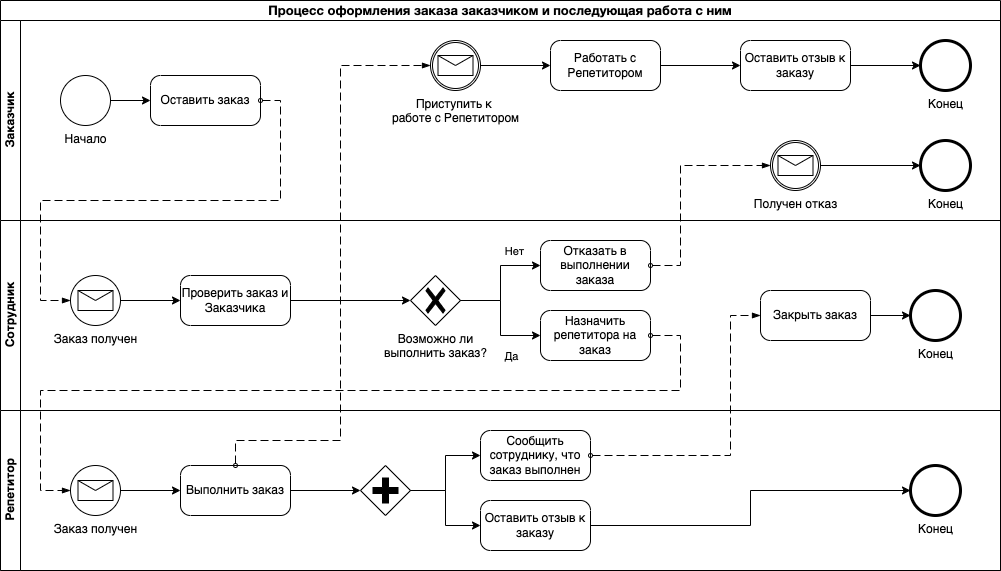

The diagram above was exported from draw.io. Its source (the exported page's mxGraphModel, read from the mxfile embedded in the PNG):
<mxGraphModel dx="1194" dy="627" grid="1" gridSize="10" guides="1" tooltips="1" connect="1" arrows="1" fold="1" page="1" pageScale="1" pageWidth="850" pageHeight="1100" background="none" math="0" shadow="0">
  <root>
    <mxCell id="0" />
    <mxCell id="1" parent="0" />
    <mxCell id="OpETRCRFl0tXDsnKi9Ef-1" value="&lt;span style=&quot;font-family: &amp;quot;Helvetica Neue&amp;quot;; font-size: 13px; text-align: start; background-color: transparent; color: light-dark(rgb(0, 0, 0), rgb(255, 255, 255));&quot;&gt;Процесс оформления заказа заказчиком и последующая работа с ним&lt;/span&gt;" style="swimlane;html=1;childLayout=stackLayout;resizeParent=1;resizeParentMax=0;horizontal=1;startSize=20;horizontalStack=0;whiteSpace=wrap;" parent="1" vertex="1">
      <mxGeometry x="10" y="10" width="1000" height="570" as="geometry" />
    </mxCell>
    <mxCell id="OpETRCRFl0tXDsnKi9Ef-2" value="Заказчик" style="swimlane;html=1;startSize=20;horizontal=0;" parent="OpETRCRFl0tXDsnKi9Ef-1" vertex="1">
      <mxGeometry y="20" width="1000" height="200" as="geometry" />
    </mxCell>
    <mxCell id="OpETRCRFl0tXDsnKi9Ef-6" value="Начало" style="points=[[0.145,0.145,0],[0.5,0,0],[0.855,0.145,0],[1,0.5,0],[0.855,0.855,0],[0.5,1,0],[0.145,0.855,0],[0,0.5,0]];shape=mxgraph.bpmn.event;html=1;verticalLabelPosition=bottom;labelBackgroundColor=#ffffff;verticalAlign=top;align=center;perimeter=ellipsePerimeter;outlineConnect=0;aspect=fixed;outline=standard;symbol=general;" parent="OpETRCRFl0tXDsnKi9Ef-2" vertex="1">
      <mxGeometry x="60" y="55" width="50" height="50" as="geometry" />
    </mxCell>
    <mxCell id="OpETRCRFl0tXDsnKi9Ef-7" value="Оставить заказ" style="points=[[0.25,0,0],[0.5,0,0],[0.75,0,0],[1,0.25,0],[1,0.5,0],[1,0.75,0],[0.75,1,0],[0.5,1,0],[0.25,1,0],[0,0.75,0],[0,0.5,0],[0,0.25,0]];shape=mxgraph.bpmn.task2;whiteSpace=wrap;rectStyle=rounded;size=10;html=1;container=1;expand=0;collapsible=0;taskMarker=abstract;" parent="OpETRCRFl0tXDsnKi9Ef-2" vertex="1">
      <mxGeometry x="150" y="55" width="110" height="50" as="geometry" />
    </mxCell>
    <mxCell id="OpETRCRFl0tXDsnKi9Ef-8" style="edgeStyle=orthogonalEdgeStyle;rounded=0;orthogonalLoop=1;jettySize=auto;html=1;exitX=1;exitY=0.5;exitDx=0;exitDy=0;exitPerimeter=0;entryX=0;entryY=0.5;entryDx=0;entryDy=0;entryPerimeter=0;" parent="OpETRCRFl0tXDsnKi9Ef-2" source="OpETRCRFl0tXDsnKi9Ef-6" target="OpETRCRFl0tXDsnKi9Ef-7" edge="1">
      <mxGeometry relative="1" as="geometry" />
    </mxCell>
    <mxCell id="OpETRCRFl0tXDsnKi9Ef-45" value="Конец" style="points=[[0.145,0.145,0],[0.5,0,0],[0.855,0.145,0],[1,0.5,0],[0.855,0.855,0],[0.5,1,0],[0.145,0.855,0],[0,0.5,0]];shape=mxgraph.bpmn.event;html=1;verticalLabelPosition=bottom;labelBackgroundColor=#ffffff;verticalAlign=top;align=center;perimeter=ellipsePerimeter;outlineConnect=0;aspect=fixed;outline=end;symbol=terminate2;" parent="OpETRCRFl0tXDsnKi9Ef-2" vertex="1">
      <mxGeometry x="920" y="20" width="50" height="50" as="geometry" />
    </mxCell>
    <mxCell id="OpETRCRFl0tXDsnKi9Ef-44" value="Конец" style="points=[[0.145,0.145,0],[0.5,0,0],[0.855,0.145,0],[1,0.5,0],[0.855,0.855,0],[0.5,1,0],[0.145,0.855,0],[0,0.5,0]];shape=mxgraph.bpmn.event;html=1;verticalLabelPosition=bottom;labelBackgroundColor=#ffffff;verticalAlign=top;align=center;perimeter=ellipsePerimeter;outlineConnect=0;aspect=fixed;outline=end;symbol=terminate2;" parent="OpETRCRFl0tXDsnKi9Ef-2" vertex="1">
      <mxGeometry x="920" y="120" width="50" height="50" as="geometry" />
    </mxCell>
    <mxCell id="OpETRCRFl0tXDsnKi9Ef-46" value="Получен отказ" style="points=[[0.145,0.145,0],[0.5,0,0],[0.855,0.145,0],[1,0.5,0],[0.855,0.855,0],[0.5,1,0],[0.145,0.855,0],[0,0.5,0]];shape=mxgraph.bpmn.event;html=1;verticalLabelPosition=bottom;labelBackgroundColor=#ffffff;verticalAlign=top;align=center;perimeter=ellipsePerimeter;outlineConnect=0;aspect=fixed;outline=catching;symbol=message;" parent="OpETRCRFl0tXDsnKi9Ef-2" vertex="1">
      <mxGeometry x="770" y="120" width="50" height="50" as="geometry" />
    </mxCell>
    <mxCell id="OpETRCRFl0tXDsnKi9Ef-47" style="edgeStyle=orthogonalEdgeStyle;rounded=0;orthogonalLoop=1;jettySize=auto;html=1;exitX=1;exitY=0.5;exitDx=0;exitDy=0;exitPerimeter=0;entryX=0;entryY=0.5;entryDx=0;entryDy=0;entryPerimeter=0;" parent="OpETRCRFl0tXDsnKi9Ef-2" source="OpETRCRFl0tXDsnKi9Ef-46" target="OpETRCRFl0tXDsnKi9Ef-44" edge="1">
      <mxGeometry relative="1" as="geometry" />
    </mxCell>
    <mxCell id="OpETRCRFl0tXDsnKi9Ef-49" value="&lt;div&gt;Приступить к&amp;nbsp;&lt;/div&gt;&lt;div&gt;работе с Репетитором&lt;/div&gt;" style="points=[[0.145,0.145,0],[0.5,0,0],[0.855,0.145,0],[1,0.5,0],[0.855,0.855,0],[0.5,1,0],[0.145,0.855,0],[0,0.5,0]];shape=mxgraph.bpmn.event;html=1;verticalLabelPosition=bottom;labelBackgroundColor=#ffffff;verticalAlign=top;align=center;perimeter=ellipsePerimeter;outlineConnect=0;aspect=fixed;outline=catching;symbol=message;" parent="OpETRCRFl0tXDsnKi9Ef-2" vertex="1">
      <mxGeometry x="430" y="20" width="50" height="50" as="geometry" />
    </mxCell>
    <mxCell id="OpETRCRFl0tXDsnKi9Ef-52" value="Работать с Репетитором" style="points=[[0.25,0,0],[0.5,0,0],[0.75,0,0],[1,0.25,0],[1,0.5,0],[1,0.75,0],[0.75,1,0],[0.5,1,0],[0.25,1,0],[0,0.75,0],[0,0.5,0],[0,0.25,0]];shape=mxgraph.bpmn.task2;whiteSpace=wrap;rectStyle=rounded;size=10;html=1;container=1;expand=0;collapsible=0;taskMarker=abstract;" parent="OpETRCRFl0tXDsnKi9Ef-2" vertex="1">
      <mxGeometry x="550" y="20" width="110" height="50" as="geometry" />
    </mxCell>
    <mxCell id="OpETRCRFl0tXDsnKi9Ef-53" style="edgeStyle=orthogonalEdgeStyle;rounded=0;orthogonalLoop=1;jettySize=auto;html=1;exitX=1;exitY=0.5;exitDx=0;exitDy=0;exitPerimeter=0;entryX=0;entryY=0.5;entryDx=0;entryDy=0;entryPerimeter=0;" parent="OpETRCRFl0tXDsnKi9Ef-2" source="OpETRCRFl0tXDsnKi9Ef-49" target="OpETRCRFl0tXDsnKi9Ef-52" edge="1">
      <mxGeometry relative="1" as="geometry" />
    </mxCell>
    <mxCell id="OpETRCRFl0tXDsnKi9Ef-54" value="Оставить отзыв к заказу" style="points=[[0.25,0,0],[0.5,0,0],[0.75,0,0],[1,0.25,0],[1,0.5,0],[1,0.75,0],[0.75,1,0],[0.5,1,0],[0.25,1,0],[0,0.75,0],[0,0.5,0],[0,0.25,0]];shape=mxgraph.bpmn.task2;whiteSpace=wrap;rectStyle=rounded;size=10;html=1;container=1;expand=0;collapsible=0;taskMarker=abstract;" parent="OpETRCRFl0tXDsnKi9Ef-2" vertex="1">
      <mxGeometry x="740" y="20" width="110" height="50" as="geometry" />
    </mxCell>
    <mxCell id="OpETRCRFl0tXDsnKi9Ef-55" style="edgeStyle=orthogonalEdgeStyle;rounded=0;orthogonalLoop=1;jettySize=auto;html=1;exitX=1;exitY=0.5;exitDx=0;exitDy=0;exitPerimeter=0;entryX=0;entryY=0.5;entryDx=0;entryDy=0;entryPerimeter=0;" parent="OpETRCRFl0tXDsnKi9Ef-2" source="OpETRCRFl0tXDsnKi9Ef-52" target="OpETRCRFl0tXDsnKi9Ef-54" edge="1">
      <mxGeometry relative="1" as="geometry" />
    </mxCell>
    <mxCell id="OpETRCRFl0tXDsnKi9Ef-56" style="edgeStyle=orthogonalEdgeStyle;rounded=0;orthogonalLoop=1;jettySize=auto;html=1;exitX=1;exitY=0.5;exitDx=0;exitDy=0;exitPerimeter=0;entryX=0;entryY=0.5;entryDx=0;entryDy=0;entryPerimeter=0;" parent="OpETRCRFl0tXDsnKi9Ef-2" source="OpETRCRFl0tXDsnKi9Ef-54" target="OpETRCRFl0tXDsnKi9Ef-45" edge="1">
      <mxGeometry relative="1" as="geometry" />
    </mxCell>
    <mxCell id="OpETRCRFl0tXDsnKi9Ef-3" value="Сотрудник" style="swimlane;html=1;startSize=20;horizontal=0;" parent="OpETRCRFl0tXDsnKi9Ef-1" vertex="1">
      <mxGeometry y="220" width="1000" height="190" as="geometry" />
    </mxCell>
    <mxCell id="OpETRCRFl0tXDsnKi9Ef-9" value="Проверить заказ и Заказчика" style="points=[[0.25,0,0],[0.5,0,0],[0.75,0,0],[1,0.25,0],[1,0.5,0],[1,0.75,0],[0.75,1,0],[0.5,1,0],[0.25,1,0],[0,0.75,0],[0,0.5,0],[0,0.25,0]];shape=mxgraph.bpmn.task2;whiteSpace=wrap;rectStyle=rounded;size=10;html=1;container=1;expand=0;collapsible=0;taskMarker=abstract;" parent="OpETRCRFl0tXDsnKi9Ef-3" vertex="1">
      <mxGeometry x="180" y="55" width="110" height="50" as="geometry" />
    </mxCell>
    <mxCell id="OpETRCRFl0tXDsnKi9Ef-14" value="&lt;div&gt;Возможно ли&lt;/div&gt;&lt;div&gt;выполнить заказ?&lt;/div&gt;" style="points=[[0.25,0.25,0],[0.5,0,0],[0.75,0.25,0],[1,0.5,0],[0.75,0.75,0],[0.5,1,0],[0.25,0.75,0],[0,0.5,0]];shape=mxgraph.bpmn.gateway2;html=1;verticalLabelPosition=bottom;labelBackgroundColor=#ffffff;verticalAlign=top;align=center;perimeter=rhombusPerimeter;outlineConnect=0;outline=none;symbol=none;gwType=exclusive;" parent="OpETRCRFl0tXDsnKi9Ef-3" vertex="1">
      <mxGeometry x="410" y="55" width="50" height="50" as="geometry" />
    </mxCell>
    <mxCell id="OpETRCRFl0tXDsnKi9Ef-15" style="edgeStyle=orthogonalEdgeStyle;rounded=0;orthogonalLoop=1;jettySize=auto;html=1;exitX=1;exitY=0.5;exitDx=0;exitDy=0;exitPerimeter=0;entryX=0;entryY=0.5;entryDx=0;entryDy=0;entryPerimeter=0;" parent="OpETRCRFl0tXDsnKi9Ef-3" source="OpETRCRFl0tXDsnKi9Ef-9" target="OpETRCRFl0tXDsnKi9Ef-14" edge="1">
      <mxGeometry relative="1" as="geometry" />
    </mxCell>
    <mxCell id="OpETRCRFl0tXDsnKi9Ef-16" value="Отказать в выполнении заказа" style="points=[[0.25,0,0],[0.5,0,0],[0.75,0,0],[1,0.25,0],[1,0.5,0],[1,0.75,0],[0.75,1,0],[0.5,1,0],[0.25,1,0],[0,0.75,0],[0,0.5,0],[0,0.25,0]];shape=mxgraph.bpmn.task2;whiteSpace=wrap;rectStyle=rounded;size=10;html=1;container=1;expand=0;collapsible=0;taskMarker=abstract;" parent="OpETRCRFl0tXDsnKi9Ef-3" vertex="1">
      <mxGeometry x="540" y="20" width="110" height="50" as="geometry" />
    </mxCell>
    <mxCell id="OpETRCRFl0tXDsnKi9Ef-17" style="edgeStyle=orthogonalEdgeStyle;rounded=0;orthogonalLoop=1;jettySize=auto;html=1;exitX=1;exitY=0.5;exitDx=0;exitDy=0;exitPerimeter=0;entryX=0;entryY=0.5;entryDx=0;entryDy=0;entryPerimeter=0;" parent="OpETRCRFl0tXDsnKi9Ef-3" source="OpETRCRFl0tXDsnKi9Ef-14" target="OpETRCRFl0tXDsnKi9Ef-16" edge="1">
      <mxGeometry relative="1" as="geometry">
        <Array as="points">
          <mxPoint x="500" y="80" />
          <mxPoint x="500" y="45" />
        </Array>
      </mxGeometry>
    </mxCell>
    <mxCell id="OpETRCRFl0tXDsnKi9Ef-18" value="Нет" style="edgeLabel;html=1;align=center;verticalAlign=middle;resizable=0;points=[];" parent="OpETRCRFl0tXDsnKi9Ef-17" vertex="1" connectable="0">
      <mxGeometry x="0.408" y="3" relative="1" as="geometry">
        <mxPoint x="7" y="-12" as="offset" />
      </mxGeometry>
    </mxCell>
    <mxCell id="OpETRCRFl0tXDsnKi9Ef-19" value="Назначить репетитора на заказ" style="points=[[0.25,0,0],[0.5,0,0],[0.75,0,0],[1,0.25,0],[1,0.5,0],[1,0.75,0],[0.75,1,0],[0.5,1,0],[0.25,1,0],[0,0.75,0],[0,0.5,0],[0,0.25,0]];shape=mxgraph.bpmn.task2;whiteSpace=wrap;rectStyle=rounded;size=10;html=1;container=1;expand=0;collapsible=0;taskMarker=abstract;" parent="OpETRCRFl0tXDsnKi9Ef-3" vertex="1">
      <mxGeometry x="540" y="90" width="110" height="50" as="geometry" />
    </mxCell>
    <mxCell id="OpETRCRFl0tXDsnKi9Ef-20" style="edgeStyle=orthogonalEdgeStyle;rounded=0;orthogonalLoop=1;jettySize=auto;html=1;exitX=1;exitY=0.5;exitDx=0;exitDy=0;exitPerimeter=0;entryX=0;entryY=0.5;entryDx=0;entryDy=0;entryPerimeter=0;" parent="OpETRCRFl0tXDsnKi9Ef-3" source="OpETRCRFl0tXDsnKi9Ef-14" target="OpETRCRFl0tXDsnKi9Ef-19" edge="1">
      <mxGeometry relative="1" as="geometry" />
    </mxCell>
    <mxCell id="OpETRCRFl0tXDsnKi9Ef-21" value="Да" style="edgeLabel;html=1;align=center;verticalAlign=middle;resizable=0;points=[];" parent="OpETRCRFl0tXDsnKi9Ef-20" vertex="1" connectable="0">
      <mxGeometry x="0.088" y="1" relative="1" as="geometry">
        <mxPoint x="9" y="32" as="offset" />
      </mxGeometry>
    </mxCell>
    <mxCell id="OpETRCRFl0tXDsnKi9Ef-24" value="Заказ получен" style="points=[[0.145,0.145,0],[0.5,0,0],[0.855,0.145,0],[1,0.5,0],[0.855,0.855,0],[0.5,1,0],[0.145,0.855,0],[0,0.5,0]];shape=mxgraph.bpmn.event;html=1;verticalLabelPosition=bottom;labelBackgroundColor=#ffffff;verticalAlign=top;align=center;perimeter=ellipsePerimeter;outlineConnect=0;aspect=fixed;outline=standard;symbol=message;" parent="OpETRCRFl0tXDsnKi9Ef-3" vertex="1">
      <mxGeometry x="70" y="55" width="50" height="50" as="geometry" />
    </mxCell>
    <mxCell id="OpETRCRFl0tXDsnKi9Ef-25" style="edgeStyle=orthogonalEdgeStyle;rounded=0;orthogonalLoop=1;jettySize=auto;html=1;exitX=1;exitY=0.5;exitDx=0;exitDy=0;exitPerimeter=0;entryX=0;entryY=0.5;entryDx=0;entryDy=0;entryPerimeter=0;" parent="OpETRCRFl0tXDsnKi9Ef-3" source="OpETRCRFl0tXDsnKi9Ef-24" target="OpETRCRFl0tXDsnKi9Ef-9" edge="1">
      <mxGeometry relative="1" as="geometry" />
    </mxCell>
    <mxCell id="OpETRCRFl0tXDsnKi9Ef-37" value="Закрыть заказ" style="points=[[0.25,0,0],[0.5,0,0],[0.75,0,0],[1,0.25,0],[1,0.5,0],[1,0.75,0],[0.75,1,0],[0.5,1,0],[0.25,1,0],[0,0.75,0],[0,0.5,0],[0,0.25,0]];shape=mxgraph.bpmn.task2;whiteSpace=wrap;rectStyle=rounded;size=10;html=1;container=1;expand=0;collapsible=0;taskMarker=abstract;" parent="OpETRCRFl0tXDsnKi9Ef-3" vertex="1">
      <mxGeometry x="760" y="70" width="110" height="50" as="geometry" />
    </mxCell>
    <mxCell id="OpETRCRFl0tXDsnKi9Ef-38" value="Конец" style="points=[[0.145,0.145,0],[0.5,0,0],[0.855,0.145,0],[1,0.5,0],[0.855,0.855,0],[0.5,1,0],[0.145,0.855,0],[0,0.5,0]];shape=mxgraph.bpmn.event;html=1;verticalLabelPosition=bottom;labelBackgroundColor=#ffffff;verticalAlign=top;align=center;perimeter=ellipsePerimeter;outlineConnect=0;aspect=fixed;outline=end;symbol=terminate2;" parent="OpETRCRFl0tXDsnKi9Ef-3" vertex="1">
      <mxGeometry x="910" y="70" width="50" height="50" as="geometry" />
    </mxCell>
    <mxCell id="OpETRCRFl0tXDsnKi9Ef-39" style="edgeStyle=orthogonalEdgeStyle;rounded=0;orthogonalLoop=1;jettySize=auto;html=1;exitX=1;exitY=0.5;exitDx=0;exitDy=0;exitPerimeter=0;entryX=0;entryY=0.5;entryDx=0;entryDy=0;entryPerimeter=0;" parent="OpETRCRFl0tXDsnKi9Ef-3" source="OpETRCRFl0tXDsnKi9Ef-37" target="OpETRCRFl0tXDsnKi9Ef-38" edge="1">
      <mxGeometry relative="1" as="geometry" />
    </mxCell>
    <mxCell id="OpETRCRFl0tXDsnKi9Ef-4" value="Репетитор" style="swimlane;html=1;startSize=20;horizontal=0;" parent="OpETRCRFl0tXDsnKi9Ef-1" vertex="1">
      <mxGeometry y="410" width="1000" height="160" as="geometry" />
    </mxCell>
    <mxCell id="OpETRCRFl0tXDsnKi9Ef-23" value="Выполнить заказ" style="points=[[0.25,0,0],[0.5,0,0],[0.75,0,0],[1,0.25,0],[1,0.5,0],[1,0.75,0],[0.75,1,0],[0.5,1,0],[0.25,1,0],[0,0.75,0],[0,0.5,0],[0,0.25,0]];shape=mxgraph.bpmn.task2;whiteSpace=wrap;rectStyle=rounded;size=10;html=1;container=1;expand=0;collapsible=0;taskMarker=abstract;" parent="OpETRCRFl0tXDsnKi9Ef-4" vertex="1">
      <mxGeometry x="180" y="55" width="110" height="50" as="geometry" />
    </mxCell>
    <mxCell id="OpETRCRFl0tXDsnKi9Ef-26" value="Заказ получен" style="points=[[0.145,0.145,0],[0.5,0,0],[0.855,0.145,0],[1,0.5,0],[0.855,0.855,0],[0.5,1,0],[0.145,0.855,0],[0,0.5,0]];shape=mxgraph.bpmn.event;html=1;verticalLabelPosition=bottom;labelBackgroundColor=#ffffff;verticalAlign=top;align=center;perimeter=ellipsePerimeter;outlineConnect=0;aspect=fixed;outline=standard;symbol=message;" parent="OpETRCRFl0tXDsnKi9Ef-4" vertex="1">
      <mxGeometry x="70" y="55" width="50" height="50" as="geometry" />
    </mxCell>
    <mxCell id="OpETRCRFl0tXDsnKi9Ef-30" style="edgeStyle=orthogonalEdgeStyle;rounded=0;orthogonalLoop=1;jettySize=auto;html=1;exitX=1;exitY=0.5;exitDx=0;exitDy=0;exitPerimeter=0;entryX=0;entryY=0.5;entryDx=0;entryDy=0;entryPerimeter=0;" parent="OpETRCRFl0tXDsnKi9Ef-4" source="OpETRCRFl0tXDsnKi9Ef-26" target="OpETRCRFl0tXDsnKi9Ef-23" edge="1">
      <mxGeometry relative="1" as="geometry" />
    </mxCell>
    <mxCell id="OpETRCRFl0tXDsnKi9Ef-31" value="" style="points=[[0.25,0.25,0],[0.5,0,0],[0.75,0.25,0],[1,0.5,0],[0.75,0.75,0],[0.5,1,0],[0.25,0.75,0],[0,0.5,0]];shape=mxgraph.bpmn.gateway2;html=1;verticalLabelPosition=bottom;labelBackgroundColor=#ffffff;verticalAlign=top;align=center;perimeter=rhombusPerimeter;outlineConnect=0;outline=none;symbol=none;gwType=parallel;" parent="OpETRCRFl0tXDsnKi9Ef-4" vertex="1">
      <mxGeometry x="360" y="55" width="50" height="50" as="geometry" />
    </mxCell>
    <mxCell id="OpETRCRFl0tXDsnKi9Ef-32" style="edgeStyle=orthogonalEdgeStyle;rounded=0;orthogonalLoop=1;jettySize=auto;html=1;exitX=1;exitY=0.5;exitDx=0;exitDy=0;exitPerimeter=0;entryX=0;entryY=0.5;entryDx=0;entryDy=0;entryPerimeter=0;" parent="OpETRCRFl0tXDsnKi9Ef-4" source="OpETRCRFl0tXDsnKi9Ef-23" target="OpETRCRFl0tXDsnKi9Ef-31" edge="1">
      <mxGeometry relative="1" as="geometry" />
    </mxCell>
    <mxCell id="OpETRCRFl0tXDsnKi9Ef-33" value="Сообщить сотруднику, что заказ выполнен" style="points=[[0.25,0,0],[0.5,0,0],[0.75,0,0],[1,0.25,0],[1,0.5,0],[1,0.75,0],[0.75,1,0],[0.5,1,0],[0.25,1,0],[0,0.75,0],[0,0.5,0],[0,0.25,0]];shape=mxgraph.bpmn.task2;whiteSpace=wrap;rectStyle=rounded;size=10;html=1;container=1;expand=0;collapsible=0;taskMarker=abstract;" parent="OpETRCRFl0tXDsnKi9Ef-4" vertex="1">
      <mxGeometry x="480" y="20" width="110" height="50" as="geometry" />
    </mxCell>
    <mxCell id="OpETRCRFl0tXDsnKi9Ef-34" value="Оставить отзыв к заказу" style="points=[[0.25,0,0],[0.5,0,0],[0.75,0,0],[1,0.25,0],[1,0.5,0],[1,0.75,0],[0.75,1,0],[0.5,1,0],[0.25,1,0],[0,0.75,0],[0,0.5,0],[0,0.25,0]];shape=mxgraph.bpmn.task2;whiteSpace=wrap;rectStyle=rounded;size=10;html=1;container=1;expand=0;collapsible=0;taskMarker=abstract;" parent="OpETRCRFl0tXDsnKi9Ef-4" vertex="1">
      <mxGeometry x="480" y="90" width="110" height="50" as="geometry" />
    </mxCell>
    <mxCell id="OpETRCRFl0tXDsnKi9Ef-35" style="edgeStyle=orthogonalEdgeStyle;rounded=0;orthogonalLoop=1;jettySize=auto;html=1;exitX=1;exitY=0.5;exitDx=0;exitDy=0;exitPerimeter=0;entryX=0;entryY=0.5;entryDx=0;entryDy=0;entryPerimeter=0;" parent="OpETRCRFl0tXDsnKi9Ef-4" source="OpETRCRFl0tXDsnKi9Ef-31" target="OpETRCRFl0tXDsnKi9Ef-34" edge="1">
      <mxGeometry relative="1" as="geometry" />
    </mxCell>
    <mxCell id="OpETRCRFl0tXDsnKi9Ef-36" style="edgeStyle=orthogonalEdgeStyle;rounded=0;orthogonalLoop=1;jettySize=auto;html=1;exitX=1;exitY=0.5;exitDx=0;exitDy=0;exitPerimeter=0;entryX=0;entryY=0.5;entryDx=0;entryDy=0;entryPerimeter=0;" parent="OpETRCRFl0tXDsnKi9Ef-4" source="OpETRCRFl0tXDsnKi9Ef-31" target="OpETRCRFl0tXDsnKi9Ef-33" edge="1">
      <mxGeometry relative="1" as="geometry" />
    </mxCell>
    <mxCell id="OpETRCRFl0tXDsnKi9Ef-40" value="Конец" style="points=[[0.145,0.145,0],[0.5,0,0],[0.855,0.145,0],[1,0.5,0],[0.855,0.855,0],[0.5,1,0],[0.145,0.855,0],[0,0.5,0]];shape=mxgraph.bpmn.event;html=1;verticalLabelPosition=bottom;labelBackgroundColor=#ffffff;verticalAlign=top;align=center;perimeter=ellipsePerimeter;outlineConnect=0;aspect=fixed;outline=end;symbol=terminate2;" parent="OpETRCRFl0tXDsnKi9Ef-4" vertex="1">
      <mxGeometry x="910" y="55" width="50" height="50" as="geometry" />
    </mxCell>
    <mxCell id="OpETRCRFl0tXDsnKi9Ef-41" style="edgeStyle=orthogonalEdgeStyle;rounded=0;orthogonalLoop=1;jettySize=auto;html=1;exitX=1;exitY=0.5;exitDx=0;exitDy=0;exitPerimeter=0;entryX=0;entryY=0.5;entryDx=0;entryDy=0;entryPerimeter=0;" parent="OpETRCRFl0tXDsnKi9Ef-4" source="OpETRCRFl0tXDsnKi9Ef-34" target="OpETRCRFl0tXDsnKi9Ef-40" edge="1">
      <mxGeometry relative="1" as="geometry" />
    </mxCell>
    <mxCell id="OpETRCRFl0tXDsnKi9Ef-28" value="" style="dashed=1;dashPattern=8 4;endArrow=blockThin;endFill=1;startArrow=oval;startFill=0;endSize=6;startSize=4;html=1;rounded=0;exitX=1;exitY=0.5;exitDx=0;exitDy=0;exitPerimeter=0;entryX=0;entryY=0.5;entryDx=0;entryDy=0;entryPerimeter=0;" parent="OpETRCRFl0tXDsnKi9Ef-1" source="OpETRCRFl0tXDsnKi9Ef-7" target="OpETRCRFl0tXDsnKi9Ef-24" edge="1">
      <mxGeometry width="160" relative="1" as="geometry">
        <mxPoint x="470" y="250" as="sourcePoint" />
        <mxPoint x="630" y="250" as="targetPoint" />
        <Array as="points">
          <mxPoint x="280" y="100" />
          <mxPoint x="280" y="200" />
          <mxPoint x="40" y="200" />
          <mxPoint x="40" y="300" />
        </Array>
      </mxGeometry>
    </mxCell>
    <mxCell id="OpETRCRFl0tXDsnKi9Ef-29" value="" style="dashed=1;dashPattern=8 4;endArrow=blockThin;endFill=1;startArrow=oval;startFill=0;endSize=6;startSize=4;html=1;rounded=0;exitX=1;exitY=0.5;exitDx=0;exitDy=0;exitPerimeter=0;entryX=0;entryY=0.5;entryDx=0;entryDy=0;entryPerimeter=0;" parent="OpETRCRFl0tXDsnKi9Ef-1" source="OpETRCRFl0tXDsnKi9Ef-19" target="OpETRCRFl0tXDsnKi9Ef-26" edge="1">
      <mxGeometry width="160" relative="1" as="geometry">
        <mxPoint x="470" y="250" as="sourcePoint" />
        <mxPoint x="630" y="250" as="targetPoint" />
        <Array as="points">
          <mxPoint x="680" y="335" />
          <mxPoint x="680" y="390" />
          <mxPoint x="40" y="390" />
          <mxPoint x="40" y="490" />
        </Array>
      </mxGeometry>
    </mxCell>
    <mxCell id="OpETRCRFl0tXDsnKi9Ef-42" value="" style="dashed=1;dashPattern=8 4;endArrow=blockThin;endFill=1;startArrow=oval;startFill=0;endSize=6;startSize=4;html=1;rounded=0;exitX=1;exitY=0.5;exitDx=0;exitDy=0;exitPerimeter=0;entryX=0;entryY=0.5;entryDx=0;entryDy=0;entryPerimeter=0;" parent="OpETRCRFl0tXDsnKi9Ef-1" source="OpETRCRFl0tXDsnKi9Ef-33" target="OpETRCRFl0tXDsnKi9Ef-37" edge="1">
      <mxGeometry width="160" relative="1" as="geometry">
        <mxPoint x="600" y="305" as="sourcePoint" />
        <mxPoint x="80" y="430" as="targetPoint" />
        <Array as="points">
          <mxPoint x="730" y="455" />
          <mxPoint x="730" y="315" />
        </Array>
      </mxGeometry>
    </mxCell>
    <mxCell id="OpETRCRFl0tXDsnKi9Ef-48" value="" style="dashed=1;dashPattern=8 4;endArrow=blockThin;endFill=1;startArrow=oval;startFill=0;endSize=6;startSize=4;html=1;rounded=0;exitX=1;exitY=0.5;exitDx=0;exitDy=0;exitPerimeter=0;entryX=0;entryY=0.5;entryDx=0;entryDy=0;entryPerimeter=0;" parent="OpETRCRFl0tXDsnKi9Ef-1" source="OpETRCRFl0tXDsnKi9Ef-16" target="OpETRCRFl0tXDsnKi9Ef-46" edge="1">
      <mxGeometry width="160" relative="1" as="geometry">
        <mxPoint x="620" y="260" as="sourcePoint" />
        <mxPoint x="780" y="260" as="targetPoint" />
        <Array as="points">
          <mxPoint x="680" y="265" />
          <mxPoint x="680" y="165" />
        </Array>
      </mxGeometry>
    </mxCell>
    <mxCell id="OpETRCRFl0tXDsnKi9Ef-51" value="" style="dashed=1;dashPattern=8 4;endArrow=blockThin;endFill=1;startArrow=oval;startFill=0;endSize=6;startSize=4;html=1;rounded=0;exitX=0.5;exitY=0;exitDx=0;exitDy=0;exitPerimeter=0;entryX=0;entryY=0.5;entryDx=0;entryDy=0;entryPerimeter=0;" parent="OpETRCRFl0tXDsnKi9Ef-1" source="OpETRCRFl0tXDsnKi9Ef-23" target="OpETRCRFl0tXDsnKi9Ef-49" edge="1">
      <mxGeometry width="160" relative="1" as="geometry">
        <mxPoint x="620" y="260" as="sourcePoint" />
        <mxPoint x="780" y="260" as="targetPoint" />
        <Array as="points">
          <mxPoint x="235" y="440" />
          <mxPoint x="340" y="440" />
          <mxPoint x="340" y="65" />
        </Array>
      </mxGeometry>
    </mxCell>
  </root>
</mxGraphModel>